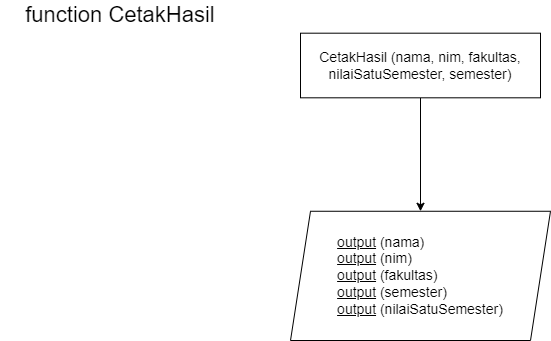

The diagram above was exported from draw.io. Its source (the exported page's mxGraphModel, read from the mxfile embedded in the PNG):
<mxGraphModel dx="1038" dy="547" grid="1" gridSize="10" guides="1" tooltips="1" connect="1" arrows="1" fold="1" page="1" pageScale="1" pageWidth="850" pageHeight="1100" math="0" shadow="0">
  <root>
    <mxCell id="0" />
    <mxCell id="1" parent="0" />
    <mxCell id="KTPGO8BIIp6FWofKGiS3-1" value="" style="edgeStyle=orthogonalEdgeStyle;rounded=0;orthogonalLoop=1;jettySize=auto;html=1;fontSize=22;" edge="1" parent="1" source="KTPGO8BIIp6FWofKGiS3-2" target="KTPGO8BIIp6FWofKGiS3-4">
      <mxGeometry relative="1" as="geometry" />
    </mxCell>
    <mxCell id="KTPGO8BIIp6FWofKGiS3-2" value="&lt;font style=&quot;font-size: 14px;&quot;&gt;CetakHasil (nama, nim, fakultas, nilaiSatuSemester, semester)&lt;/font&gt;" style="rounded=0;whiteSpace=wrap;html=1;" vertex="1" parent="1">
      <mxGeometry x="320" y="82.69" width="240" height="64.62" as="geometry" />
    </mxCell>
    <mxCell id="KTPGO8BIIp6FWofKGiS3-3" value="&lt;font style=&quot;font-size: 22px;&quot;&gt;function CetakHasil&lt;/font&gt;" style="text;html=1;strokeColor=none;fillColor=none;align=center;verticalAlign=middle;whiteSpace=wrap;rounded=0;" vertex="1" parent="1">
      <mxGeometry x="20" y="50" width="240" height="30" as="geometry" />
    </mxCell>
    <mxCell id="KTPGO8BIIp6FWofKGiS3-4" value="&lt;div style=&quot;text-align: justify; font-size: 14px;&quot;&gt;&lt;span style=&quot;background-color: initial;&quot;&gt;&lt;font style=&quot;font-size: 14px;&quot;&gt;&lt;u&gt;output&lt;/u&gt; (nama)&lt;/font&gt;&lt;/span&gt;&lt;/div&gt;&lt;font style=&quot;font-size: 14px;&quot;&gt;&lt;div style=&quot;text-align: justify;&quot;&gt;&lt;span style=&quot;background-color: initial;&quot;&gt;&lt;u&gt;output&lt;/u&gt; (nim)&lt;/span&gt;&lt;/div&gt;&lt;div style=&quot;text-align: justify;&quot;&gt;&lt;span style=&quot;background-color: initial;&quot;&gt;&lt;u&gt;output&lt;/u&gt; (fakultas)&lt;/span&gt;&lt;/div&gt;&lt;div style=&quot;text-align: justify;&quot;&gt;&lt;span style=&quot;background-color: initial;&quot;&gt;&lt;u&gt;output&lt;/u&gt; (semester)&lt;/span&gt;&lt;/div&gt;&lt;div style=&quot;text-align: justify;&quot;&gt;&lt;span style=&quot;background-color: initial;&quot;&gt;&lt;u&gt;output&lt;/u&gt; (nilaiSatuSemester)&lt;/span&gt;&lt;/div&gt;&lt;/font&gt;" style="shape=parallelogram;perimeter=parallelogramPerimeter;whiteSpace=wrap;html=1;fixedSize=1;rounded=0;align=center;" vertex="1" parent="1">
      <mxGeometry x="310" y="260.76" width="260" height="129.24" as="geometry" />
    </mxCell>
  </root>
</mxGraphModel>